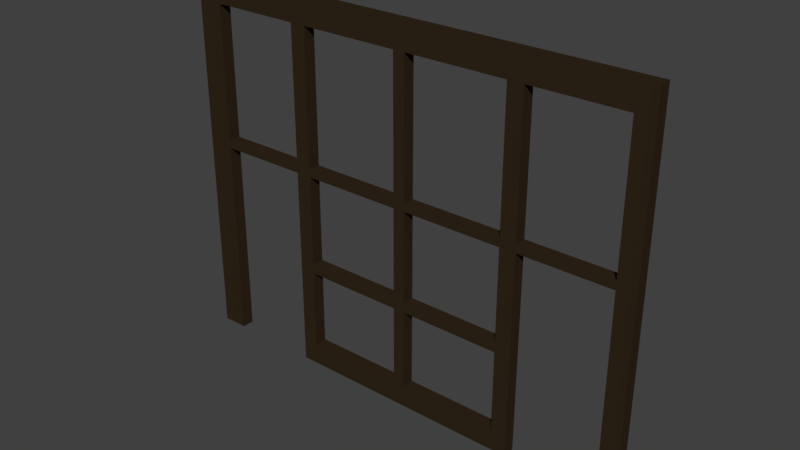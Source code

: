# Source: T_RSTOCK_16.blend  (saved by Blender 2.79.0; exported with 4.5.12 LTS)
import bpy
from mathutils import Matrix  # noqa: F401  (used for matrix-valued properties, if any)

bpy.ops.wm.read_factory_settings(use_empty=True)
scene = bpy.context.scene
scene.name = 'Scene'

# ---- collections
col_collection_7 = bpy.data.collections.new('Collection 7'); scene.collection.children.link(col_collection_7)

# ---- materials (node trees are filled in below, after node groups)
mat_material_092 = bpy.data.materials.new('Material.092')
mat_material_092.alpha_threshold = 0.0
mat_material_092.use_transparent_shadow = False
mat_material_092.diffuse_color = (0.855, 0.855, 0.855, 1.0)
mat_material_092.roughness = 0.5
mat_material_091 = bpy.data.materials.new('Material.091')
mat_material_091.alpha_threshold = 0.0
mat_material_091.use_transparent_shadow = False
mat_material_091.diffuse_color = (0.03107, 0.01934, 0.009962, 1.0)
mat_material_091.roughness = 0.5

# ---- material node trees

# ---- world
world_world = bpy.data.worlds.new('World'); scene.world = world_world
world_world.color = (0.05088, 0.05088, 0.05088)
world_world.use_sun_shadow = False
world_world.sun_shadow_jitter_overblur = 0.0
world_world.cycles.sampling_method = 'MANUAL'

# ---- meshes
me_plane_037 = bpy.data.meshes.new('Plane.037')
me_plane_037.from_pydata([(-0.02454, 0.5983, -0.6548), (-0.02454, 0.5983, -0.419), (0.01442, 0.5983, -0.6548), (0.01442, 0.5983, -0.419), (-0.02454, 0.5983, -0.1867), (0.01442, 0.5983, -0.1867), (-0.02454, 0.5983, 0.1988), (0.01442, 0.5983, 0.1988), (-0.02454, -0.479, -0.6548), (-0.02454, -0.479, -0.419), (0.01442, -0.479, -0.419), (0.01442, -0.479, -0.6548), (0.01442, -0.479, -0.1867), (-0.02454, -0.479, -0.1867), (0.01442, -0.479, 0.1988), (-0.02454, -0.479, 0.1988), (0.01442, 0.5391, -0.1867), (0.01442, 0.5391, 0.1988), (0.01442, 0.5391, -0.419), (0.01442, 0.5391, -0.6548), (-0.02454, 0.5391, -0.419), (-0.02454, 0.5391, -0.1867), (-0.02454, 0.5391, 0.1988), (-0.02454, 0.5391, -0.6548), (0.01442, 0.5983, -0.1688), (-0.02454, 0.5983, -0.1688), (0.01442, -0.479, -0.1688), (-0.02454, -0.479, -0.1688), (-0.02454, 0.5391, -0.1688), (0.01442, 0.5391, -0.1688), (0.01442, -0.437, 0.1988), (0.01442, -0.437, -0.419), (-0.02454, -0.437, -0.419), (-0.02454, -0.437, -0.6548), (0.01442, -0.437, -0.1867), (0.01442, -0.437, -0.6548), (-0.02454, -0.437, -0.1867), (-0.02454, -0.437, 0.1988), (-0.02454, -0.437, -0.1688), (0.01442, -0.437, -0.1688), (-0.02454, 0.5983, -0.6045), (0.01442, 0.5983, -0.6045), (-0.02454, -0.479, -0.6045), (0.01442, -0.479, -0.6045), (-0.02454, 0.5391, -0.6045), (0.01442, 0.5391, -0.6045), (-0.02454, -0.437, -0.6045), (0.01442, -0.437, -0.6045), (-0.02454, 0.5983, -0.3969), (0.01442, 0.5983, -0.3969), (-0.02454, -0.479, -0.3969), (0.01442, -0.479, -0.3969), (-0.02454, 0.5391, -0.3969), (0.01442, 0.5391, -0.3969), (-0.02454, -0.437, -0.3969), (0.01442, -0.437, -0.3969), (0.01442, 0.5983, 0.141), (0.01442, -0.479, 0.141), (-0.02454, 0.5391, 0.141), (-0.02454, 0.5983, 0.141), (-0.02454, -0.479, 0.141), (0.01442, 0.5391, 0.141), (-0.02454, -0.437, 0.141), (0.01442, -0.437, 0.141), (0.01442, -0.2274, -0.1867), (0.01442, 0.03844, -0.1867), (0.01442, 0.2946, -0.1867), (-0.02454, -0.2274, -0.1867), (-0.02454, 0.03844, -0.1867), (-0.02454, 0.2946, -0.1867), (-0.02454, 0.2946, -0.1688), (-0.02454, 0.03844, -0.1688), (-0.02454, -0.2274, -0.1688), (0.01442, 0.2946, -0.1688), (0.01442, 0.03844, -0.1688), (0.01442, -0.2274, -0.1688), (0.01442, 0.2946, -0.419), (0.01442, 0.03844, -0.419), (0.01442, -0.2274, -0.419), (-0.02454, 0.2946, -0.419), (-0.02454, 0.03844, -0.419), (-0.02454, -0.2274, -0.419), (0.01442, 0.2946, -0.3969), (0.01442, 0.03844, -0.3969), (0.01442, -0.2274, -0.3969), (-0.02454, 0.2946, -0.3969), (-0.02454, 0.03844, -0.3969), (-0.02454, -0.2274, -0.3969), (0.01442, 0.03844, -0.6548), (-0.02454, 0.03844, -0.6548), (0.01442, 0.03844, -0.6045), (-0.02454, 0.03844, -0.6045), (-0.02454, -0.2274, -0.6548), (0.01442, -0.2274, -0.6045), (-0.02454, -0.2274, -0.6045), (0.01442, -0.2274, -0.6548), (0.01442, 0.2946, -0.6548), (-0.02454, 0.2946, -0.6548), (0.01442, 0.2946, -0.6045), (-0.02454, 0.2946, -0.6045), (-0.02454, 0.03844, 0.1988), (0.01442, 0.03844, 0.1988), (0.01442, 0.03844, 0.141), (-0.02454, 0.03844, 0.141), (-0.02454, 0.2946, 0.1988), (0.01442, 0.2946, 0.1988), (0.01442, 0.2946, 0.141), (-0.02454, 0.2946, 0.141), (0.01442, -0.2274, 0.1988), (0.01442, -0.2274, 0.141), (-0.02454, -0.2274, 0.141), (-0.02454, -0.2274, 0.1988), (-0.02454, 0.3306, 0.1988), (0.01442, 0.3306, 0.1988), (0.01442, 0.3306, 0.141), (-0.02454, 0.3306, 0.141), (0.01442, 0.3306, -0.1867), (-0.02454, 0.3306, -0.1867), (-0.02454, 0.3306, -0.1688), (0.01442, 0.3306, -0.1688), (0.01442, 0.3306, -0.419), (-0.02454, 0.3306, -0.419), (0.01442, 0.3306, -0.3969), (-0.02454, 0.3306, -0.3969), (0.01442, 0.3306, -0.6548), (-0.02454, 0.3306, -0.6548), (0.01442, 0.3306, -0.6045), (-0.02454, 0.3306, -0.6045), (-0.02454, 0.06479, -0.6548), (0.01442, 0.06479, -0.6045), (-0.02454, 0.06479, -0.6045), (0.01442, 0.06479, -0.6548), (0.01442, 0.06479, -0.419), (-0.02454, 0.06479, -0.419), (0.01442, 0.06479, -0.3969), (-0.02454, 0.06479, -0.3969), (0.01442, 0.06479, -0.1867), (-0.02454, 0.06479, -0.1867), (-0.02454, 0.06479, -0.1688), (0.01442, 0.06479, -0.1688), (0.01442, 0.06479, 0.1988), (0.01442, 0.06479, 0.141), (-0.02454, 0.06479, 0.141), (-0.02454, 0.06479, 0.1988), (-0.02454, -0.1914, 0.1988), (0.01442, -0.1914, 0.1988), (0.01442, -0.1914, 0.141), (-0.02454, -0.1914, 0.141), (0.01442, -0.1914, -0.1867), (-0.02454, -0.1914, -0.1867), (-0.02454, -0.1914, -0.1688), (0.01442, -0.1914, -0.1688), (0.01442, -0.1914, -0.419), (-0.02454, -0.1914, -0.419), (0.01442, -0.1914, -0.3969), (-0.02454, -0.1914, -0.3969), (0.01442, -0.1914, -0.6548), (-0.02454, -0.1914, -0.6548), (0.01442, -0.1914, -0.6045), (-0.02454, -0.1914, -0.6045)], [], [(55, 34, 12, 51), (3, 41, 40, 1), (41, 2, 0, 40), (47, 31, 10, 43), (63, 30, 14, 57), (43, 10, 9, 42), (60, 57, 14, 15), (50, 51, 12, 13), (54, 32, 9, 50), (38, 36, 13, 27), (30, 37, 15, 14), (46, 33, 8, 42), (33, 35, 11, 8), (0, 2, 19, 23), (40, 0, 23, 44), (7, 6, 22, 17), (25, 4, 21, 28), (48, 1, 20, 52), (56, 7, 17, 61), (41, 3, 18, 45), (49, 5, 16, 53), (5, 24, 29, 16), (59, 25, 28, 58), (62, 38, 27, 60), (13, 12, 26, 27), (34, 39, 26, 12), (64, 75, 39, 34), (108, 111, 37, 30), (72, 67, 36, 38), (109, 108, 30, 63), (54, 36, 34, 55), (46, 32, 31, 47), (2, 41, 45, 19), (1, 40, 44, 20), (32, 46, 42, 9), (11, 43, 42, 8), (35, 47, 43, 11), (3, 1, 48, 49), (44, 45, 18, 20), (3, 49, 53, 18), (4, 48, 52, 21), (36, 54, 50, 13), (9, 10, 51, 50), (4, 5, 49, 48), (31, 55, 51, 10), (52, 53, 16, 21), (59, 56, 24, 25), (111, 110, 62, 37), (37, 62, 60, 15), (6, 59, 58, 22), (24, 56, 61, 29), (27, 26, 57, 60), (61, 58, 28, 29), (63, 39, 38, 62), (39, 63, 57, 26), (118, 119, 29, 28), (64, 34, 36, 67), (114, 115, 58, 61), (7, 56, 59, 6), (25, 24, 5, 4), (38, 39, 75, 72), (150, 151, 74, 71), (138, 139, 73, 70), (118, 117, 69, 70), (138, 137, 68, 71), (150, 149, 67, 72), (116, 119, 73, 66), (136, 139, 74, 65), (148, 151, 75, 64), (81, 78, 84, 87), (152, 153, 80, 77), (132, 133, 79, 76), (94, 92, 95, 93), (154, 83, 86, 155), (134, 82, 85, 135), (120, 122, 82, 76), (132, 134, 83, 77), (152, 154, 84, 78), (123, 121, 79, 85), (135, 133, 80, 86), (155, 153, 81, 87), (158, 90, 91, 159), (131, 129, 90, 88), (130, 128, 89, 91), (128, 131, 88, 89), (126, 124, 125, 127), (156, 158, 93, 95), (159, 157, 92, 94), (157, 156, 95, 92), (125, 124, 96, 97), (127, 125, 97, 99), (124, 126, 98, 96), (129, 98, 99, 130), (146, 147, 103, 102), (143, 142, 103, 100), (141, 140, 101, 102), (140, 143, 100, 101), (113, 112, 104, 105), (114, 113, 105, 106), (112, 115, 107, 104), (141, 142, 107, 106), (63, 62, 110, 109), (144, 147, 110, 111), (146, 145, 108, 109), (145, 144, 111, 108), (22, 58, 115, 112), (61, 17, 113, 114), (17, 22, 112, 113), (16, 29, 119, 116), (28, 21, 117, 118), (16, 116, 117, 21), (121, 123, 122, 120), (55, 31, 32, 54), (35, 33, 46, 47), (19, 45, 44, 23), (53, 52, 20, 18), (97, 96, 131, 128), (99, 97, 128, 130), (96, 98, 129, 131), (85, 79, 133, 135), (76, 82, 134, 132), (66, 73, 139, 136), (70, 69, 137, 138), (66, 136, 137, 69), (105, 104, 143, 140), (106, 105, 140, 141), (104, 107, 142, 143), (101, 100, 144, 145), (102, 101, 145, 146), (100, 103, 147, 144), (65, 74, 151, 148), (71, 68, 149, 150), (65, 148, 149, 68), (86, 80, 153, 155), (77, 83, 154, 152), (89, 88, 156, 157), (91, 89, 157, 159), (88, 90, 158, 156), (73, 119, 114, 106), (122, 116, 66, 82), (76, 98, 126, 120), (74, 139, 141, 102), (75, 151, 146, 109), (134, 136, 65, 83), (154, 148, 64, 84), (78, 93, 158, 152), (77, 90, 129, 132), (71, 103, 142, 138), (135, 86, 68, 137), (80, 133, 130, 91), (81, 153, 159, 94), (155, 87, 67, 149), (72, 110, 147, 150), (70, 107, 115, 118), (123, 85, 69, 117), (79, 121, 127, 99), (74, 102, 103, 71), (68, 86, 83, 65), (80, 91, 90, 77), (67, 87, 84, 64), (75, 109, 110, 72), (81, 94, 93, 78), (79, 99, 98, 76), (69, 85, 82, 66), (73, 106, 107, 70), (115, 114, 119, 118), (117, 116, 122, 123), (121, 120, 126, 127), (129, 130, 133, 132), (135, 137, 136, 134), (139, 138, 142, 141), (147, 146, 151, 150), (149, 148, 154, 155), (153, 152, 158, 159)])
me_plane_037.polygons.foreach_set('material_index', [1, 1, 1, 1, 1, 1, 1, 1, 1, 1, 1, 1, 1, 1, 1, 1, 1, 1, 1, 1, 1, 1, 1, 1, 1, 1, 1, 1, 1, 1, 1, 1, 1, 1, 1, 1, 1, 1, 1, 1, 1, 1, 1, 1, 1, 1, 1, 1, 1, 1, 1, 1, 1, 1, 1, 1, 1, 1, 1, 1, 1, 1, 1, 1, 1, 1, 1, 1, 1, 1, 1, 1, 1, 1, 1, 1, 1, 1, 1, 1, 1, 1, 1, 1, 1, 1, 1, 1, 1, 1, 1, 1, 1, 1, 1, 1, 1, 1, 1, 1, 1, 1, 1, 1, 1, 1, 1, 1, 1, 1, 1, 1, 1, 1, 1, 1, 1, 1, 1, 1, 1, 1, 1, 1, 1, 1, 1, 1, 1, 1, 1, 1, 1, 1, 1, 1, 1, 1, 1, 1, 1, 1, 1, 1, 1, 1, 1, 1, 1, 1, 1, 1, 1, 1, 1, 1, 1, 1, 1, 1, 1, 1, 1, 1, 1, 1, 1, 1, 1, 1, 1, 1, 1, 1])
me_plane_037.materials.append(mat_material_092)
me_plane_037.materials.append(mat_material_091)
me_plane_037.use_remesh_preserve_volume = False
me_plane_037.use_remesh_preserve_attributes = False
me_plane_037.use_mirror_vertex_groups = False
me_plane_037.update()

# ---- objects
ob_plane_013 = bpy.data.objects.new('Plane.013', me_plane_037)

# ---- transforms, parenting, visibility, modifiers, constraints
ob_plane_013.location = (0.047, -0.001083, 0.7122)
ob_plane_013.rotation_euler = (0.0, -0.0, 1.571)
ob_plane_013.scale = (0.8165, 1.12, 1.12)
ob_plane_013.lineart.crease_threshold = 0.0

# ---- collection membership
col_collection_7.objects.link(ob_plane_013)

# ---- scene / render settings (as saved in the file)
scene.frame_start = 1; scene.frame_end = 250; scene.frame_set(0)
scene.render.engine = 'BLENDER_EEVEE_NEXT'
scene.render.resolution_percentage = 50
scene.render.dither_intensity = 0.0
scene.cycles.use_denoising = False
scene.cycles.samples = 128
scene.cycles.sampling_pattern = 'TABULATED_SOBOL'
scene.cycles.use_adaptive_sampling = False
scene.cycles.use_light_tree = False
scene.cycles.blur_glossy = 0.0
scene.cycles.sample_clamp_indirect = 0.0
scene.view_settings.view_transform = 'Standard'
bpy.context.view_layer.update()

# ---- added for rendering (the .blend has no active camera and no usable light): camera, sun
cam_auto = bpy.data.cameras.new('AutoCamera')
cam_auto.lens = 50.0
cam_auto.sensor_width = 36.0
cam_auto.clip_end = 1000.0
ob_auto_camera = bpy.data.objects.new('AutoCamera', cam_auto)
scene.collection.objects.link(ob_auto_camera)
ob_auto_camera.location = (1.40414, -1.71394, 1.59611)
ob_auto_camera.rotation_euler = (1.09748, -7.21219e-08, 0.694738)
scene.camera = ob_auto_camera
light_auto_sun = bpy.data.lights.new('AutoSun', 'SUN')
light_auto_sun.energy = 3.0
light_auto_sun.angle = 0.0523599
ob_auto_sun = bpy.data.objects.new('AutoSun', light_auto_sun)
scene.collection.objects.link(ob_auto_sun)
ob_auto_sun.rotation_euler = (0.872665, 0.174533, 0.523599)
bpy.context.view_layer.update()
